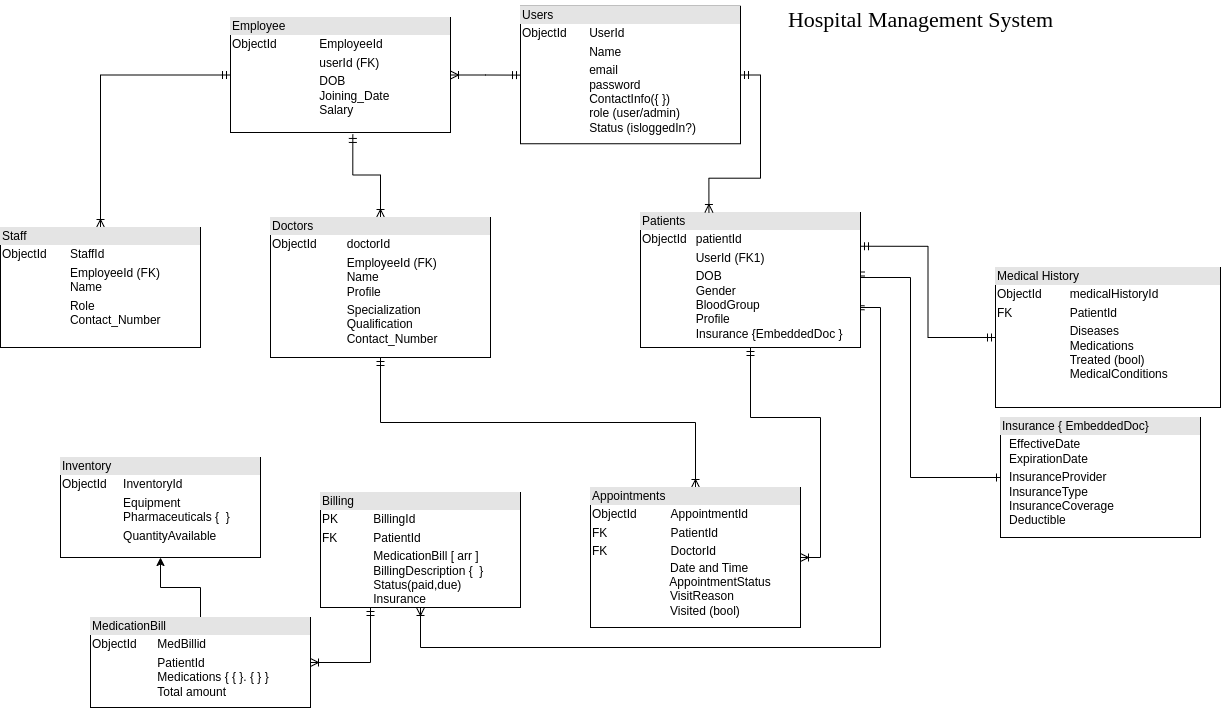

The diagram above was exported from draw.io. Its source (the exported page's mxGraphModel, read from the mxfile embedded in the PNG):
<mxGraphModel dx="2261" dy="733" grid="1" gridSize="10" guides="1" tooltips="1" connect="1" arrows="1" fold="1" page="1" pageScale="1" pageWidth="827" pageHeight="1169" math="0" shadow="0">
  <root>
    <mxCell id="0" />
    <mxCell id="1" parent="0" />
    <mxCell id="eidt9_PRbCK3zQO8T7d6-10" style="edgeStyle=orthogonalEdgeStyle;rounded=0;orthogonalLoop=1;jettySize=auto;html=1;exitX=0.5;exitY=1;exitDx=0;exitDy=0;endArrow=ERoneToMany;endFill=0;startArrow=ERmandOne;startFill=0;labelBackgroundColor=none;fontColor=default;" edge="1" parent="1" source="eidt9_PRbCK3zQO8T7d6-1" target="eidt9_PRbCK3zQO8T7d6-5">
      <mxGeometry relative="1" as="geometry" />
    </mxCell>
    <mxCell id="eidt9_PRbCK3zQO8T7d6-18" style="edgeStyle=orthogonalEdgeStyle;rounded=0;orthogonalLoop=1;jettySize=auto;html=1;exitX=0.5;exitY=0;exitDx=0;exitDy=0;entryX=0.556;entryY=1.017;entryDx=0;entryDy=0;entryPerimeter=0;startArrow=ERoneToMany;startFill=0;endArrow=ERmandOne;endFill=0;labelBackgroundColor=none;fontColor=default;" edge="1" parent="1" source="eidt9_PRbCK3zQO8T7d6-1" target="eidt9_PRbCK3zQO8T7d6-13">
      <mxGeometry relative="1" as="geometry" />
    </mxCell>
    <mxCell id="eidt9_PRbCK3zQO8T7d6-1" value="&lt;div style=&quot;box-sizing:border-box;width:100%;background:#e4e4e4;padding:2px;&quot;&gt;Doctors&lt;/div&gt;&lt;table style=&quot;width:100%;font-size:1em;&quot; cellpadding=&quot;2&quot; cellspacing=&quot;0&quot;&gt;&lt;tbody&gt;&lt;tr&gt;&lt;td&gt;ObjectId&lt;br&gt;&lt;/td&gt;&lt;td&gt;doctorId&lt;/td&gt;&lt;/tr&gt;&lt;tr&gt;&lt;td&gt;&amp;nbsp; &amp;nbsp; &amp;nbsp;&amp;nbsp;&lt;/td&gt;&lt;td&gt;EmployeeId (FK)&lt;br&gt;Name&lt;br&gt;Profile&lt;/td&gt;&lt;/tr&gt;&lt;tr&gt;&lt;td&gt;&lt;/td&gt;&lt;td&gt;Specialization&lt;br&gt;Qualification&lt;br&gt;Contact_Number&lt;/td&gt;&lt;/tr&gt;&lt;/tbody&gt;&lt;/table&gt;" style="verticalAlign=top;align=left;overflow=fill;html=1;whiteSpace=wrap;labelBackgroundColor=none;" vertex="1" parent="1">
      <mxGeometry x="-190" y="310" width="220" height="140" as="geometry" />
    </mxCell>
    <mxCell id="eidt9_PRbCK3zQO8T7d6-11" style="edgeStyle=orthogonalEdgeStyle;rounded=0;orthogonalLoop=1;jettySize=auto;html=1;exitX=0.5;exitY=1;exitDx=0;exitDy=0;entryX=1;entryY=0.5;entryDx=0;entryDy=0;startArrow=ERmandOne;startFill=0;endArrow=ERoneToMany;endFill=0;labelBackgroundColor=none;fontColor=default;" edge="1" parent="1" source="eidt9_PRbCK3zQO8T7d6-2" target="eidt9_PRbCK3zQO8T7d6-5">
      <mxGeometry relative="1" as="geometry" />
    </mxCell>
    <mxCell id="eidt9_PRbCK3zQO8T7d6-23" style="edgeStyle=orthogonalEdgeStyle;rounded=0;orthogonalLoop=1;jettySize=auto;html=1;exitX=1;exitY=0.75;exitDx=0;exitDy=0;entryX=0.5;entryY=1;entryDx=0;entryDy=0;startArrow=ERmandOne;startFill=0;endArrow=ERoneToMany;endFill=0;labelBackgroundColor=none;fontColor=default;" edge="1" parent="1" source="eidt9_PRbCK3zQO8T7d6-2" target="eidt9_PRbCK3zQO8T7d6-7">
      <mxGeometry relative="1" as="geometry">
        <Array as="points">
          <mxPoint x="400" y="400" />
          <mxPoint x="420" y="400" />
          <mxPoint x="420" y="740" />
          <mxPoint x="-40" y="740" />
        </Array>
      </mxGeometry>
    </mxCell>
    <mxCell id="eidt9_PRbCK3zQO8T7d6-24" style="edgeStyle=orthogonalEdgeStyle;rounded=0;orthogonalLoop=1;jettySize=auto;html=1;exitX=1;exitY=0.25;exitDx=0;exitDy=0;entryX=0;entryY=0.5;entryDx=0;entryDy=0;startArrow=ERmandOne;startFill=0;endArrow=ERmandOne;endFill=0;labelBackgroundColor=none;fontColor=default;" edge="1" parent="1" source="eidt9_PRbCK3zQO8T7d6-2" target="eidt9_PRbCK3zQO8T7d6-3">
      <mxGeometry relative="1" as="geometry" />
    </mxCell>
    <mxCell id="eidt9_PRbCK3zQO8T7d6-25" style="edgeStyle=orthogonalEdgeStyle;rounded=0;orthogonalLoop=1;jettySize=auto;html=1;exitX=1;exitY=0.5;exitDx=0;exitDy=0;entryX=0;entryY=0.5;entryDx=0;entryDy=0;startArrow=ERmandOne;startFill=0;endArrow=ERone;endFill=0;labelBackgroundColor=none;fontColor=default;" edge="1" parent="1" source="eidt9_PRbCK3zQO8T7d6-2" target="eidt9_PRbCK3zQO8T7d6-4">
      <mxGeometry relative="1" as="geometry">
        <Array as="points">
          <mxPoint x="370" y="370" />
          <mxPoint x="450" y="370" />
          <mxPoint x="450" y="510" />
        </Array>
      </mxGeometry>
    </mxCell>
    <mxCell id="eidt9_PRbCK3zQO8T7d6-2" value="&lt;div style=&quot;box-sizing:border-box;width:100%;background:#e4e4e4;padding:2px;&quot;&gt;Patients&lt;/div&gt;&lt;table style=&quot;width:100%;font-size:1em;&quot; cellpadding=&quot;2&quot; cellspacing=&quot;0&quot;&gt;&lt;tbody&gt;&lt;tr&gt;&lt;td&gt;ObjectId&lt;br&gt;&lt;/td&gt;&lt;td&gt;patientId&lt;/td&gt;&lt;/tr&gt;&lt;tr&gt;&lt;td&gt;&amp;nbsp; &amp;nbsp; &amp;nbsp;&amp;nbsp;&lt;/td&gt;&lt;td&gt;UserId (FK1)&lt;/td&gt;&lt;/tr&gt;&lt;tr&gt;&lt;td&gt;&lt;/td&gt;&lt;td&gt;DOB&lt;br&gt;Gender&lt;br&gt;BloodGroup&lt;br&gt;Profile&lt;br&gt;Insurance {EmbeddedDoc }&lt;/td&gt;&lt;/tr&gt;&lt;/tbody&gt;&lt;/table&gt;" style="verticalAlign=top;align=left;overflow=fill;html=1;whiteSpace=wrap;labelBackgroundColor=none;" vertex="1" parent="1">
      <mxGeometry x="180" y="305" width="220" height="135" as="geometry" />
    </mxCell>
    <mxCell id="eidt9_PRbCK3zQO8T7d6-3" value="&lt;div style=&quot;box-sizing:border-box;width:100%;background:#e4e4e4;padding:2px;&quot;&gt;Medical History&lt;/div&gt;&lt;table style=&quot;width:100%;font-size:1em;&quot; cellpadding=&quot;2&quot; cellspacing=&quot;0&quot;&gt;&lt;tbody&gt;&lt;tr&gt;&lt;td&gt;ObjectId&lt;/td&gt;&lt;td&gt;medicalHistoryId&lt;/td&gt;&lt;/tr&gt;&lt;tr&gt;&lt;td&gt;FK&amp;nbsp; &amp;nbsp; &amp;nbsp;&amp;nbsp;&lt;/td&gt;&lt;td&gt;PatientId&lt;br&gt;&lt;/td&gt;&lt;/tr&gt;&lt;tr&gt;&lt;td&gt;&lt;/td&gt;&lt;td&gt;Diseases&lt;br&gt;Medications&lt;br&gt;Treated (bool)&lt;br&gt;MedicalConditions&lt;br&gt;&lt;br&gt;&lt;/td&gt;&lt;/tr&gt;&lt;/tbody&gt;&lt;/table&gt;" style="verticalAlign=top;align=left;overflow=fill;html=1;whiteSpace=wrap;labelBackgroundColor=none;" vertex="1" parent="1">
      <mxGeometry x="535" y="360" width="225" height="140" as="geometry" />
    </mxCell>
    <mxCell id="eidt9_PRbCK3zQO8T7d6-4" value="&lt;div style=&quot;box-sizing:border-box;width:100%;background:#e4e4e4;padding:2px;&quot;&gt;Insurance { EmbeddedDoc}&lt;/div&gt;&lt;table style=&quot;width:100%;font-size:1em;&quot; cellpadding=&quot;2&quot; cellspacing=&quot;0&quot;&gt;&lt;tbody&gt;&lt;tr&gt;&lt;td&gt;&lt;br&gt;&lt;/td&gt;&lt;td&gt;EffectiveDate&lt;br&gt;ExpirationDate&lt;/td&gt;&lt;/tr&gt;&lt;tr&gt;&lt;td&gt;&lt;/td&gt;&lt;td&gt;InsuranceProvider&lt;br&gt;InsuranceType&lt;br&gt;InsuranceCoverage&lt;br&gt;Deductible&lt;br&gt;&lt;br&gt;&lt;/td&gt;&lt;/tr&gt;&lt;/tbody&gt;&lt;/table&gt;" style="verticalAlign=top;align=left;overflow=fill;html=1;whiteSpace=wrap;labelBackgroundColor=none;" vertex="1" parent="1">
      <mxGeometry x="540" y="510" width="200" height="120" as="geometry" />
    </mxCell>
    <mxCell id="eidt9_PRbCK3zQO8T7d6-5" value="&lt;div style=&quot;box-sizing:border-box;width:100%;background:#e4e4e4;padding:2px;&quot;&gt;Appointments&lt;/div&gt;&lt;table style=&quot;width:100%;font-size:1em;&quot; cellpadding=&quot;2&quot; cellspacing=&quot;0&quot;&gt;&lt;tbody&gt;&lt;tr&gt;&lt;td&gt;ObjectId&lt;/td&gt;&lt;td&gt;AppointmentId&lt;/td&gt;&lt;/tr&gt;&lt;tr&gt;&lt;td&gt;FK&amp;nbsp; &amp;nbsp; &amp;nbsp;&amp;nbsp;&lt;/td&gt;&lt;td&gt;PatientId&lt;br&gt;&lt;/td&gt;&lt;/tr&gt;&lt;tr&gt;&lt;td&gt;FK&lt;/td&gt;&lt;td&gt;DoctorId&lt;br&gt;&lt;/td&gt;&lt;/tr&gt;&lt;/tbody&gt;&lt;/table&gt;&lt;span style=&quot;white-space: pre;&quot;&gt;&#09;&lt;/span&gt;&lt;span style=&quot;white-space: pre;&quot;&gt;&#09;&lt;/span&gt;&lt;span style=&quot;white-space: pre;&quot;&gt;&#09;&lt;/span&gt;Date and Time&lt;br&gt;&lt;span style=&quot;white-space: pre;&quot;&gt;&#09;&lt;/span&gt;&lt;span style=&quot;white-space: pre;&quot;&gt;&#09;&lt;/span&gt;&amp;nbsp; &amp;nbsp; &amp;nbsp; &amp;nbsp; AppointmentStatus&lt;br&gt;&lt;span style=&quot;white-space: pre;&quot;&gt;&#09;&lt;/span&gt;&lt;span style=&quot;white-space: pre;&quot;&gt;&#09;&lt;/span&gt;&amp;nbsp; &amp;nbsp; &amp;nbsp; &amp;nbsp; VisitReason&lt;br&gt;&amp;nbsp; &amp;nbsp; &amp;nbsp; &amp;nbsp; &amp;nbsp; &amp;nbsp; &amp;nbsp; &amp;nbsp; &amp;nbsp; &amp;nbsp; &amp;nbsp; &amp;nbsp; Visited (bool)" style="verticalAlign=top;align=left;overflow=fill;html=1;whiteSpace=wrap;labelBackgroundColor=none;" vertex="1" parent="1">
      <mxGeometry x="130" y="580" width="210" height="140" as="geometry" />
    </mxCell>
    <mxCell id="eidt9_PRbCK3zQO8T7d6-19" style="edgeStyle=orthogonalEdgeStyle;rounded=0;orthogonalLoop=1;jettySize=auto;html=1;exitX=0.5;exitY=0;exitDx=0;exitDy=0;entryX=0;entryY=0.5;entryDx=0;entryDy=0;startArrow=ERoneToMany;startFill=0;endArrow=ERmandOne;endFill=0;labelBackgroundColor=none;fontColor=default;" edge="1" parent="1" source="eidt9_PRbCK3zQO8T7d6-6" target="eidt9_PRbCK3zQO8T7d6-13">
      <mxGeometry relative="1" as="geometry" />
    </mxCell>
    <mxCell id="eidt9_PRbCK3zQO8T7d6-6" value="&lt;div style=&quot;box-sizing:border-box;width:100%;background:#e4e4e4;padding:2px;&quot;&gt;Staff&lt;/div&gt;&lt;table style=&quot;width:100%;font-size:1em;&quot; cellpadding=&quot;2&quot; cellspacing=&quot;0&quot;&gt;&lt;tbody&gt;&lt;tr&gt;&lt;td&gt;ObjectId&lt;br&gt;&lt;/td&gt;&lt;td&gt;StaffId&lt;/td&gt;&lt;/tr&gt;&lt;tr&gt;&lt;td&gt;&amp;nbsp; &amp;nbsp; &amp;nbsp;&amp;nbsp;&lt;/td&gt;&lt;td&gt;EmployeeId (FK)&lt;br&gt;Name&lt;/td&gt;&lt;/tr&gt;&lt;tr&gt;&lt;td&gt;&lt;/td&gt;&lt;td&gt;Role&lt;br&gt;Contact_Number&lt;/td&gt;&lt;/tr&gt;&lt;/tbody&gt;&lt;/table&gt;" style="verticalAlign=top;align=left;overflow=fill;html=1;whiteSpace=wrap;labelBackgroundColor=none;" vertex="1" parent="1">
      <mxGeometry x="-460" y="320" width="200" height="120" as="geometry" />
    </mxCell>
    <mxCell id="eidt9_PRbCK3zQO8T7d6-7" value="&lt;div style=&quot;box-sizing:border-box;width:100%;background:#e4e4e4;padding:2px;&quot;&gt;Billing&lt;/div&gt;&lt;table style=&quot;width:100%;font-size:1em;&quot; cellpadding=&quot;2&quot; cellspacing=&quot;0&quot;&gt;&lt;tbody&gt;&lt;tr&gt;&lt;td&gt;PK&lt;/td&gt;&lt;td&gt;BillingId&lt;/td&gt;&lt;/tr&gt;&lt;tr&gt;&lt;td&gt;FK&amp;nbsp; &amp;nbsp; &amp;nbsp;&amp;nbsp;&lt;/td&gt;&lt;td&gt;PatientId&lt;/td&gt;&lt;/tr&gt;&lt;tr&gt;&lt;td&gt;&lt;/td&gt;&lt;td&gt;MedicationBill [ arr ]&amp;nbsp;&lt;br&gt;BillingDescription {&amp;nbsp; }&lt;br&gt;Status(paid,due)&lt;br&gt;Insurance&lt;/td&gt;&lt;/tr&gt;&lt;/tbody&gt;&lt;/table&gt;" style="verticalAlign=top;align=left;overflow=fill;html=1;whiteSpace=wrap;labelBackgroundColor=none;" vertex="1" parent="1">
      <mxGeometry x="-140" y="585" width="200" height="115" as="geometry" />
    </mxCell>
    <mxCell id="eidt9_PRbCK3zQO8T7d6-20" style="edgeStyle=orthogonalEdgeStyle;rounded=0;orthogonalLoop=1;jettySize=auto;html=1;exitX=1;exitY=0.5;exitDx=0;exitDy=0;endArrow=ERmandOne;endFill=0;startArrow=ERoneToMany;startFill=0;labelBackgroundColor=none;fontColor=default;" edge="1" parent="1" source="eidt9_PRbCK3zQO8T7d6-13" target="eidt9_PRbCK3zQO8T7d6-14">
      <mxGeometry relative="1" as="geometry" />
    </mxCell>
    <mxCell id="eidt9_PRbCK3zQO8T7d6-13" value="&lt;div style=&quot;box-sizing:border-box;width:100%;background:#e4e4e4;padding:2px;&quot;&gt;Employee&lt;/div&gt;&lt;table style=&quot;width:100%;font-size:1em;&quot; cellpadding=&quot;2&quot; cellspacing=&quot;0&quot;&gt;&lt;tbody&gt;&lt;tr&gt;&lt;td&gt;ObjectId&lt;br&gt;&lt;/td&gt;&lt;td&gt;EmployeeId&amp;nbsp;&lt;/td&gt;&lt;/tr&gt;&lt;tr&gt;&lt;td&gt;&amp;nbsp; &amp;nbsp; &amp;nbsp;&amp;nbsp;&lt;/td&gt;&lt;td&gt;userId (FK)&lt;/td&gt;&lt;/tr&gt;&lt;tr&gt;&lt;td&gt;&lt;/td&gt;&lt;td&gt;DOB&lt;br&gt;Joining_Date&lt;br&gt;Salary&lt;/td&gt;&lt;/tr&gt;&lt;/tbody&gt;&lt;/table&gt;" style="verticalAlign=top;align=left;overflow=fill;html=1;whiteSpace=wrap;labelBackgroundColor=none;" vertex="1" parent="1">
      <mxGeometry x="-230" y="110" width="220" height="115" as="geometry" />
    </mxCell>
    <mxCell id="eidt9_PRbCK3zQO8T7d6-21" style="edgeStyle=orthogonalEdgeStyle;rounded=0;orthogonalLoop=1;jettySize=auto;html=1;exitX=1;exitY=0.5;exitDx=0;exitDy=0;entryX=0.311;entryY=0;entryDx=0;entryDy=0;entryPerimeter=0;endArrow=ERoneToMany;endFill=0;startArrow=ERmandOne;startFill=0;labelBackgroundColor=none;fontColor=default;" edge="1" parent="1" source="eidt9_PRbCK3zQO8T7d6-14" target="eidt9_PRbCK3zQO8T7d6-2">
      <mxGeometry relative="1" as="geometry" />
    </mxCell>
    <mxCell id="eidt9_PRbCK3zQO8T7d6-14" value="&lt;div style=&quot;box-sizing:border-box;width:100%;background:#e4e4e4;padding:2px;&quot;&gt;Users&lt;/div&gt;&lt;table style=&quot;width:100%;font-size:1em;&quot; cellpadding=&quot;2&quot; cellspacing=&quot;0&quot;&gt;&lt;tbody&gt;&lt;tr&gt;&lt;td&gt;ObjectId&lt;br&gt;&lt;/td&gt;&lt;td&gt;UserId&lt;/td&gt;&lt;/tr&gt;&lt;tr&gt;&lt;td&gt;&amp;nbsp; &amp;nbsp; &amp;nbsp;&amp;nbsp;&lt;/td&gt;&lt;td&gt;Name&lt;/td&gt;&lt;/tr&gt;&lt;tr&gt;&lt;td&gt;&lt;/td&gt;&lt;td&gt;email&lt;br&gt;password&lt;br&gt;ContactInfo({ })&lt;br&gt;role (user/admin)&lt;br&gt;Status (isloggedIn?)&lt;/td&gt;&lt;/tr&gt;&lt;/tbody&gt;&lt;/table&gt;" style="verticalAlign=top;align=left;overflow=fill;html=1;whiteSpace=wrap;labelBackgroundColor=none;" vertex="1" parent="1">
      <mxGeometry x="60" y="98.75" width="220" height="137.5" as="geometry" />
    </mxCell>
    <mxCell id="eidt9_PRbCK3zQO8T7d6-22" value="&lt;div style=&quot;box-sizing:border-box;width:100%;background:#e4e4e4;padding:2px;&quot;&gt;Inventory&lt;/div&gt;&lt;table style=&quot;width:100%;font-size:1em;&quot; cellpadding=&quot;2&quot; cellspacing=&quot;0&quot;&gt;&lt;tbody&gt;&lt;tr&gt;&lt;td&gt;ObjectId&lt;br&gt;&lt;/td&gt;&lt;td&gt;InventoryId&lt;/td&gt;&lt;/tr&gt;&lt;tr&gt;&lt;td&gt;&amp;nbsp; &amp;nbsp; &amp;nbsp;&amp;nbsp;&lt;/td&gt;&lt;td&gt;Equipment&lt;br&gt;Pharmaceuticals {&amp;nbsp; }&lt;/td&gt;&lt;/tr&gt;&lt;tr&gt;&lt;td&gt;&lt;/td&gt;&lt;td&gt;QuantityAvailable&lt;br&gt;&lt;br&gt;&lt;br&gt;&lt;/td&gt;&lt;/tr&gt;&lt;/tbody&gt;&lt;/table&gt;" style="verticalAlign=top;align=left;overflow=fill;html=1;whiteSpace=wrap;labelBackgroundColor=none;" vertex="1" parent="1">
      <mxGeometry x="-400" y="550" width="200" height="100" as="geometry" />
    </mxCell>
    <mxCell id="eidt9_PRbCK3zQO8T7d6-26" value="Hospital Management System" style="text;html=1;align=center;verticalAlign=middle;resizable=0;points=[];autosize=1;strokeColor=none;fillColor=none;fontSize=22;fontFamily=Tahoma;labelBackgroundColor=default;" vertex="1" parent="1">
      <mxGeometry x="315" y="93" width="290" height="40" as="geometry" />
    </mxCell>
    <mxCell id="eidt9_PRbCK3zQO8T7d6-33" style="edgeStyle=orthogonalEdgeStyle;rounded=0;orthogonalLoop=1;jettySize=auto;html=1;exitX=1;exitY=0.5;exitDx=0;exitDy=0;entryX=0.25;entryY=1;entryDx=0;entryDy=0;startArrow=ERoneToMany;startFill=0;endArrow=ERmandOne;endFill=0;" edge="1" parent="1" source="eidt9_PRbCK3zQO8T7d6-31" target="eidt9_PRbCK3zQO8T7d6-7">
      <mxGeometry relative="1" as="geometry" />
    </mxCell>
    <mxCell id="eidt9_PRbCK3zQO8T7d6-34" style="edgeStyle=orthogonalEdgeStyle;rounded=0;orthogonalLoop=1;jettySize=auto;html=1;exitX=0.5;exitY=0;exitDx=0;exitDy=0;entryX=0.5;entryY=1;entryDx=0;entryDy=0;" edge="1" parent="1" source="eidt9_PRbCK3zQO8T7d6-31" target="eidt9_PRbCK3zQO8T7d6-22">
      <mxGeometry relative="1" as="geometry" />
    </mxCell>
    <mxCell id="eidt9_PRbCK3zQO8T7d6-31" value="&lt;div style=&quot;box-sizing:border-box;width:100%;background:#e4e4e4;padding:2px;&quot;&gt;MedicationBill&lt;/div&gt;&lt;table style=&quot;width:100%;font-size:1em;&quot; cellpadding=&quot;2&quot; cellspacing=&quot;0&quot;&gt;&lt;tbody&gt;&lt;tr&gt;&lt;td&gt;ObjectId&lt;br&gt;&lt;/td&gt;&lt;td&gt;MedBillid&lt;/td&gt;&lt;/tr&gt;&lt;tr&gt;&lt;td&gt;&amp;nbsp; &amp;nbsp; &amp;nbsp;&amp;nbsp;&lt;/td&gt;&lt;td&gt;PatientId&lt;br&gt;Medications { { }. { } }&lt;br&gt;Total amount&lt;br&gt;&amp;nbsp;&lt;/td&gt;&lt;/tr&gt;&lt;tr&gt;&lt;td&gt;&lt;/td&gt;&lt;td&gt;&lt;br&gt;&lt;br&gt;&lt;br&gt;&lt;/td&gt;&lt;/tr&gt;&lt;/tbody&gt;&lt;/table&gt;" style="verticalAlign=top;align=left;overflow=fill;html=1;whiteSpace=wrap;labelBackgroundColor=none;" vertex="1" parent="1">
      <mxGeometry x="-370" y="710" width="220" height="90" as="geometry" />
    </mxCell>
  </root>
</mxGraphModel>